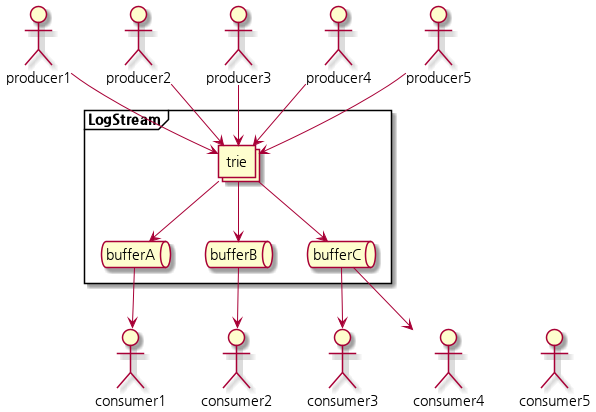

The diagram above was rendered by PlantUML. Its source (embedded in the PNG):
@startuml structure

frame LogStream {
    collections trie
    queue bufferA
    queue bufferB
    queue bufferC
}

trie -down-> bufferA
trie -down-> bufferB
trie -down-> bufferC

actor producer1
actor producer2
actor producer3
actor producer4
actor producer5

producer1 -[hidden]right-> producer2
producer2 -[hidden]right-> producer3
producer3 -[hidden]right-> producer4
producer4 -[hidden]right-> producer5

actor consumer1
actor consumer2
actor consumer3
actor consumer4
actor consumer5

consumer1 -[hidden]right-> consumer2
consumer2 -[hidden]right-> consumer3
consumer3 -[hidden]right-> consumer4
consumer4 -[hidden]right-> consumer5

producer1 -down-> trie
producer2 -down-> trie
producer3 -down-> trie
producer4 -down-> trie
producer5 -down-> trie

bufferA -down-> consumer1
bufferB -down-> consumer2
bufferC -down-> consumer3
bufferC -down-> consumer4

@enduml